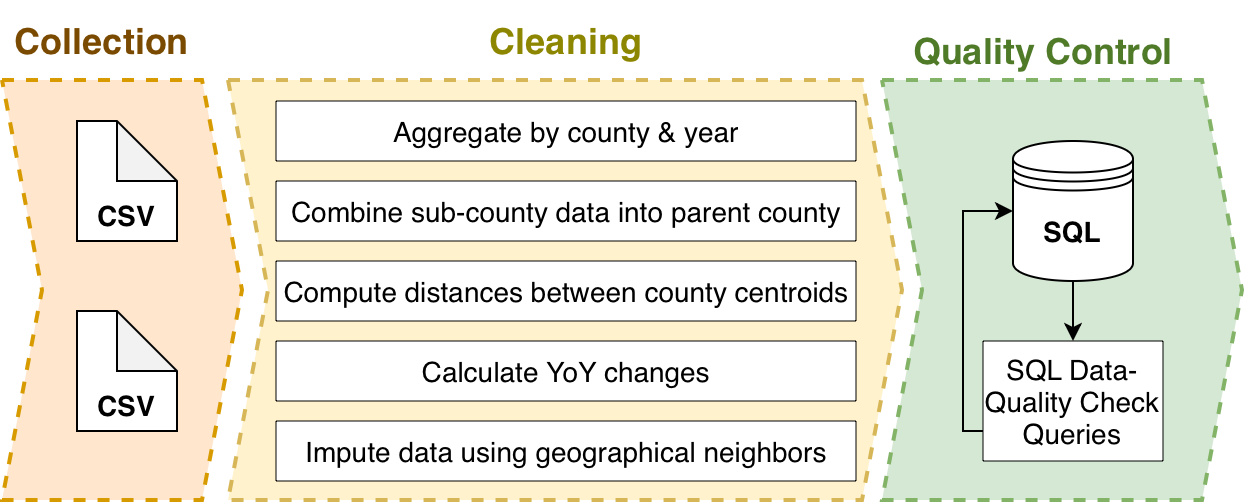

The diagram above was exported from draw.io. Its source (the exported page's mxGraphModel, read from the mxfile embedded in the PNG):
<mxGraphModel dx="954" dy="690" grid="1" gridSize="10" guides="1" tooltips="1" connect="1" arrows="1" fold="1" page="1" pageScale="1" pageWidth="850" pageHeight="1100" math="0" shadow="0">
  <root>
    <mxCell id="0" />
    <mxCell id="1" parent="0" />
    <mxCell id="HYPMWS5faXu1bsytOsYv-56" parent="1" style="shape=step;perimeter=stepPerimeter;whiteSpace=wrap;html=1;fixedSize=1;fillColor=#d5e8d4;strokeColor=#82b366;dashed=1;strokeWidth=2;" value="" vertex="1">
      <mxGeometry height="210" width="180" x="480" y="310" as="geometry" />
    </mxCell>
    <mxCell id="HYPMWS5faXu1bsytOsYv-55" parent="1" style="shape=step;perimeter=stepPerimeter;whiteSpace=wrap;html=1;fixedSize=1;fillColor=#fff2cc;strokeColor=#d6b656;dashed=1;strokeWidth=2;" value="" vertex="1">
      <mxGeometry height="210" width="337" x="153" y="310" as="geometry" />
    </mxCell>
    <mxCell id="HYPMWS5faXu1bsytOsYv-17" connectable="0" parent="1" style="group;strokeWidth=0.5;" value="" vertex="1">
      <mxGeometry height="90" width="80" x="545" y="320" as="geometry" />
    </mxCell>
    <mxCell id="HYPMWS5faXu1bsytOsYv-1" parent="HYPMWS5faXu1bsytOsYv-17" style="shape=datastore;whiteSpace=wrap;html=1;" value="" vertex="1">
      <mxGeometry height="70" width="60" y="20" as="geometry" />
    </mxCell>
    <mxCell id="HYPMWS5faXu1bsytOsYv-2" parent="HYPMWS5faXu1bsytOsYv-17" style="text;html=1;whiteSpace=wrap;strokeColor=none;fillColor=none;align=center;verticalAlign=middle;rounded=0;autosize=1;resizable=0;" value="&lt;b&gt;&lt;font style=&quot;font-size: 14px;&quot;&gt;SQL&lt;/font&gt;&lt;/b&gt;" vertex="1">
      <mxGeometry height="30" width="50" x="4.996666666666666" y="50" as="geometry" />
    </mxCell>
    <mxCell id="HYPMWS5faXu1bsytOsYv-21" edge="1" parent="1" source="HYPMWS5faXu1bsytOsYv-1" style="endArrow=classic;html=1;rounded=0;exitX=0.5;exitY=1;exitDx=0;exitDy=0;" target="HYPMWS5faXu1bsytOsYv-22" value="">
      <mxGeometry height="50" relative="1" width="50" as="geometry">
        <mxPoint x="640" y="460" as="sourcePoint" />
        <mxPoint x="640" y="400" as="targetPoint" />
      </mxGeometry>
    </mxCell>
    <mxCell id="HYPMWS5faXu1bsytOsYv-22" parent="1" style="rounded=0;whiteSpace=wrap;html=1;strokeWidth=0.5;" value="&lt;font style=&quot;font-size: 14px;&quot;&gt;SQL Data-Quality Check Queries&lt;/font&gt;" vertex="1">
      <mxGeometry height="60" width="90" x="530" y="440" as="geometry" />
    </mxCell>
    <mxCell id="HYPMWS5faXu1bsytOsYv-29" parent="1" style="text;html=1;whiteSpace=wrap;strokeColor=none;fillColor=none;align=center;verticalAlign=middle;rounded=0;fontColor=light-dark(#8d8600, #ededed);fontStyle=1;fontSize=20;" value="&lt;font style=&quot;font-size: 18px;&quot;&gt;Cleaning&lt;/font&gt;" vertex="1">
      <mxGeometry height="40" width="90" x="276.5" y="270" as="geometry" />
    </mxCell>
    <mxCell id="HYPMWS5faXu1bsytOsYv-30" parent="1" style="text;html=1;whiteSpace=wrap;strokeColor=none;fillColor=none;align=center;verticalAlign=middle;rounded=0;fontSize=20;fontStyle=1;fontColor=light-dark(#4f7a28, #ededed);" value="&lt;font style=&quot;font-size: 18px;&quot;&gt;Quality Control&lt;/font&gt;" vertex="1">
      <mxGeometry height="30" width="140.75" x="490" y="280" as="geometry" />
    </mxCell>
    <mxCell id="HYPMWS5faXu1bsytOsYv-36" parent="1" style="rounded=0;whiteSpace=wrap;html=1;strokeWidth=0.5;" value="&lt;font style=&quot;font-size: 14px;&quot; face=&quot;Helvetica&quot;&gt;Aggregate by county &amp;amp; year&lt;/font&gt;" vertex="1">
      <mxGeometry height="30" width="290" x="176.5" y="320" as="geometry" />
    </mxCell>
    <mxCell id="HYPMWS5faXu1bsytOsYv-38" parent="1" style="rounded=0;whiteSpace=wrap;html=1;strokeWidth=0.5;" value="&lt;font style=&quot;font-size: 14px;&quot;&gt;Calculate YoY changes&lt;/font&gt;" vertex="1">
      <mxGeometry height="30" width="290" x="176.5" y="440" as="geometry" />
    </mxCell>
    <mxCell id="HYPMWS5faXu1bsytOsYv-39" parent="1" style="rounded=0;whiteSpace=wrap;html=1;strokeWidth=0.5;" value="&lt;font style=&quot;font-size: 14px;&quot;&gt;Combine sub-county data into parent county&lt;/font&gt;" vertex="1">
      <mxGeometry height="30" width="290" x="176.5" y="360" as="geometry" />
    </mxCell>
    <mxCell id="HYPMWS5faXu1bsytOsYv-40" parent="1" style="rounded=0;whiteSpace=wrap;html=1;strokeWidth=0.5;" value="&lt;font style=&quot;font-size: 14px;&quot;&gt;Impute data using geographical neighbors&lt;/font&gt;" vertex="1">
      <mxGeometry height="30" width="290" x="176.5" y="480" as="geometry" />
    </mxCell>
    <mxCell id="HYPMWS5faXu1bsytOsYv-43" parent="1" style="rounded=0;whiteSpace=wrap;html=1;strokeWidth=0.5;" value="&lt;font style=&quot;font-size: 14px;&quot;&gt;Compute distances between county centroids&lt;/font&gt;" vertex="1">
      <mxGeometry height="30" width="290" x="176.5" y="400" as="geometry" />
    </mxCell>
    <mxCell id="HYPMWS5faXu1bsytOsYv-60" edge="1" parent="1" source="HYPMWS5faXu1bsytOsYv-22" style="endArrow=classic;html=1;rounded=0;entryX=0;entryY=0.5;entryDx=0;entryDy=0;exitX=0;exitY=0.75;exitDx=0;exitDy=0;" target="HYPMWS5faXu1bsytOsYv-1" value="">
      <mxGeometry height="50" relative="1" width="50" as="geometry">
        <Array as="points">
          <mxPoint x="520" y="485" />
          <mxPoint x="520" y="400" />
          <mxPoint x="520" y="375" />
        </Array>
        <mxPoint x="430" y="400" as="sourcePoint" />
        <mxPoint x="480" y="350" as="targetPoint" />
      </mxGeometry>
    </mxCell>
    <mxCell id="HYPMWS5faXu1bsytOsYv-50" parent="1" style="shape=step;perimeter=stepPerimeter;whiteSpace=wrap;html=1;fixedSize=1;fillColor=#ffe6cc;strokeColor=#d79b00;dashed=1;strokeWidth=2;" value="" vertex="1">
      <mxGeometry height="210" width="120" x="40" y="310" as="geometry" />
    </mxCell>
    <mxCell id="HYPMWS5faXu1bsytOsYv-33" connectable="0" parent="1" style="group;strokeWidth=0.5;" value="" vertex="1">
      <mxGeometry height="60" width="50" x="77" y="425" as="geometry" />
    </mxCell>
    <mxCell id="HYPMWS5faXu1bsytOsYv-34" parent="HYPMWS5faXu1bsytOsYv-33" style="shape=note;whiteSpace=wrap;html=1;backgroundOutline=1;darkOpacity=0.05;" value="" vertex="1">
      <mxGeometry height="60" width="50" as="geometry" />
    </mxCell>
    <mxCell id="HYPMWS5faXu1bsytOsYv-35" parent="HYPMWS5faXu1bsytOsYv-33" style="text;html=1;whiteSpace=wrap;strokeColor=none;fillColor=none;align=center;verticalAlign=middle;rounded=0;" value="&lt;b&gt;&lt;font style=&quot;font-size: 14px;&quot;&gt;CSV&lt;/font&gt;&lt;/b&gt;" vertex="1">
      <mxGeometry height="25.71428571428571" width="50" y="34.285714285714285" as="geometry" />
    </mxCell>
    <mxCell id="HYPMWS5faXu1bsytOsYv-52" connectable="0" parent="1" style="group;strokeWidth=0.5;" value="" vertex="1">
      <mxGeometry height="60" width="50" x="77" y="330" as="geometry" />
    </mxCell>
    <mxCell id="HYPMWS5faXu1bsytOsYv-53" parent="HYPMWS5faXu1bsytOsYv-52" style="shape=note;whiteSpace=wrap;html=1;backgroundOutline=1;darkOpacity=0.05;" value="" vertex="1">
      <mxGeometry height="60" width="50" as="geometry" />
    </mxCell>
    <mxCell id="HYPMWS5faXu1bsytOsYv-54" parent="HYPMWS5faXu1bsytOsYv-52" style="text;html=1;whiteSpace=wrap;strokeColor=none;fillColor=none;align=center;verticalAlign=middle;rounded=0;" value="&lt;b&gt;&lt;font style=&quot;font-size: 14px;&quot;&gt;CSV&lt;/font&gt;&lt;/b&gt;" vertex="1">
      <mxGeometry height="25.71428571428571" width="50" y="34.285714285714285" as="geometry" />
    </mxCell>
    <mxCell id="HYPMWS5faXu1bsytOsYv-28" parent="1" style="text;html=1;whiteSpace=wrap;strokeColor=none;fillColor=none;align=center;verticalAlign=middle;rounded=0;fontSize=20;fontStyle=1;fontColor=light-dark(#7a4a00, #ededed);" value="&lt;font style=&quot;font-size: 18px;&quot;&gt;Collection&lt;/font&gt;" vertex="1">
      <mxGeometry height="40" width="100" x="40" y="270" as="geometry" />
    </mxCell>
  </root>
</mxGraphModel>